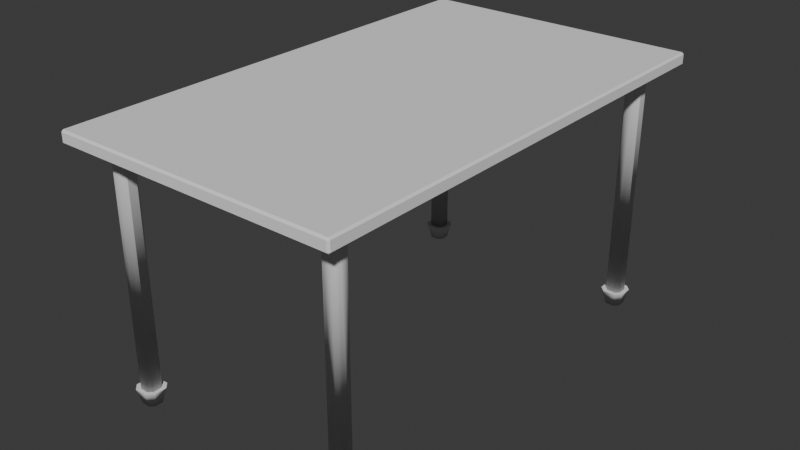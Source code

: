 # Source: Table.blend  (saved by Blender 4.0.36; exported with 4.5.12 LTS)
import bpy
from mathutils import Matrix  # noqa: F401  (used for matrix-valued properties, if any)

bpy.ops.wm.read_factory_settings(use_empty=True)
scene = bpy.context.scene
scene.name = 'Scene'

# ---- collections
col_collection = bpy.data.collections.new('Collection'); scene.collection.children.link(col_collection)

# ---- node groups
ng_auto_smooth = bpy.data.node_groups.new('Auto Smooth', 'GeometryNodeTree')
_s = ng_auto_smooth.interface.new_socket(name='Geometry', in_out='OUTPUT', socket_type='NodeSocketGeometry')
_s = ng_auto_smooth.interface.new_socket(name='Geometry', in_out='INPUT', socket_type='NodeSocketGeometry')
_s = ng_auto_smooth.interface.new_socket(name='Angle', in_out='INPUT', socket_type='NodeSocketFloat')
_s.subtype = 'ANGLE'
_s.min_value = 0.0
_s.max_value = 3.142
ng_auto_smooth.is_modifier = True
_N = ng_auto_smooth.nodes; _L = ng_auto_smooth.links
n0 = _N.new('NodeGroupOutput'); n0.name = 'Group Output'; n0.location = (480, -100)
n1 = _N.new('NodeGroupInput'); n1.name = 'Group Input'; n1.location = (-420, -300)
n2 = _N.new('NodeGroupInput'); n2.name = 'Group Input.001'; n2.location = (-60, -100)
n3 = _N.new('GeometryNodeSetShadeSmooth'); n3.name = 'Set Shade Smooth'; n3.location = (120, -100)
n3.domain = 'EDGE'
n4 = _N.new('GeometryNodeSetShadeSmooth'); n4.name = 'Set Shade Smooth.001'; n4.location = (300, -100)
n5 = _N.new('GeometryNodeInputMeshEdgeAngle'); n5.name = 'Edge Angle'; n5.location = (-420, -220)
n6 = _N.new('GeometryNodeInputEdgeSmooth'); n6.name = 'Is Edge Smooth'; n6.location = (-60, -160)
n7 = _N.new('GeometryNodeInputShadeSmooth'); n7.name = 'Is Face Smooth'; n7.location = (-240, -340)
n8 = _N.new('FunctionNodeBooleanMath'); n8.name = 'Boolean Math'; n8.location = (-60, -220)
n9 = _N.new('FunctionNodeCompare'); n9.name = 'Compare'; n9.location = (-240, -180)
n9.operation = 'LESS_EQUAL'
_L.new(n5.outputs[0], n9.inputs[0])
_L.new(n4.outputs[0], n0.inputs[0])
_L.new(n1.outputs[1], n9.inputs[1])
_L.new(n9.outputs[0], n8.inputs[0])
_L.new(n7.outputs[0], n8.inputs[1])
_L.new(n2.outputs[0], n3.inputs[0])
_L.new(n6.outputs[0], n3.inputs[1])
_L.new(n3.outputs[0], n4.inputs[0])
_L.new(n8.outputs[0], n3.inputs[2])
n0.is_active_output = True

# ---- world
world_world = bpy.data.worlds.new('World'); scene.world = world_world
world_world.use_nodes = True; world_world.node_tree.nodes.clear()
_N = world_world.node_tree.nodes; _L = world_world.node_tree.links
n0 = _N.new('ShaderNodeOutputWorld'); n0.name = 'World Output'; n0.location = (300, 300)
n1 = _N.new('ShaderNodeBackground'); n1.name = 'Background'; n1.location = (10, 300)
n1.inputs[0].default_value = (0.05088, 0.05088, 0.05088, 1.0)
_L.new(n1.outputs[0], n0.inputs[0])
n0.is_active_output = True
world_world.color = (0.05088, 0.05088, 0.05088)
world_world.use_sun_shadow = False
world_world.sun_shadow_jitter_overblur = 0.0

# ---- meshes
me_cube_001 = bpy.data.meshes.new('Cube.001')
me_cube_001.from_pydata([(-0.4662, -0.8788, -1.0), (-0.8788, -0.4662, -1.0), (-0.8788, -0.4662, 1.0), (-0.4662, -0.8788, 1.0), (-0.8788, 0.4662, -1.0), (-0.4662, 0.8788, -1.0), (-0.4662, 0.8788, 1.0), (-0.8788, 0.4662, 1.0), (0.8788, -0.4662, -1.0), (0.4662, -0.8788, -1.0), (0.4662, -0.8788, 1.0), (0.8788, -0.4662, 1.0), (0.4662, 0.8788, -1.0), (0.8788, 0.4662, -1.0), (0.8788, 0.4662, 1.0), (0.4662, 0.8788, 1.0), (-1.316, -0.6982, -0.8789), (-0.6982, -1.316, -0.8789), (-0.6982, 1.316, -0.8789), (-1.316, 0.6982, -0.8789), (1.316, 0.6982, -0.8789), (0.6982, 1.316, -0.8789), (0.6982, -1.316, -0.8789), (1.316, -0.6982, -0.8789), (-24.06, -0.8788, -1.0), (-23.64, -0.4662, -1.0), (-23.64, -0.4662, 1.0), (-24.06, -0.8788, 1.0), (-23.64, 0.4662, -1.0), (-24.06, 0.8788, -1.0), (-24.06, 0.8788, 1.0), (-23.64, 0.4662, 1.0), (-25.4, -0.4662, -1.0), (-24.99, -0.8788, -1.0), (-24.99, -0.8788, 1.0), (-25.4, -0.4662, 1.0), (-24.99, 0.8788, -1.0), (-25.4, 0.4662, -1.0), (-25.4, 0.4662, 1.0), (-24.99, 0.8788, 1.0), (-23.21, -0.6982, -0.8789), (-23.82, -1.316, -0.8789), (-23.82, 1.316, -0.8789), (-23.21, 0.6982, -0.8789), (-25.84, 0.6982, -0.8789), (-25.22, 1.316, -0.8789), (-25.22, -1.316, -0.8789), (-25.84, -0.6982, -0.8789), (-0.4662, 45.27, -1.0), (-0.8788, 44.86, -1.0), (-0.8788, 44.86, 1.0), (-0.4662, 45.27, 1.0), (-0.8788, 43.93, -1.0), (-0.4662, 43.52, -1.0), (-0.4662, 43.52, 1.0), (-0.8788, 43.93, 1.0), (0.8788, 44.86, -1.0), (0.4662, 45.27, -1.0), (0.4662, 45.27, 1.0), (0.8788, 44.86, 1.0), (0.4662, 43.52, -1.0), (0.8788, 43.93, -1.0), (0.8788, 43.93, 1.0), (0.4662, 43.52, 1.0), (-1.316, 45.09, -0.8789), (-0.6982, 45.71, -0.8789), (-0.6982, 43.08, -0.8789), (-1.316, 43.7, -0.8789), (1.316, 43.7, -0.8789), (0.6982, 43.08, -0.8789), (0.6982, 45.71, -0.8789), (1.316, 45.09, -0.8789), (-24.06, 45.27, -1.0), (-23.64, 44.86, -1.0), (-23.64, 44.86, 1.0), (-24.06, 45.27, 1.0), (-23.64, 43.93, -1.0), (-24.06, 43.52, -1.0), (-24.06, 43.52, 1.0), (-23.64, 43.93, 1.0), (-25.4, 44.86, -1.0), (-24.99, 45.27, -1.0), (-24.99, 45.27, 1.0), (-25.4, 44.86, 1.0), (-24.99, 43.52, -1.0), (-25.4, 43.93, -1.0), (-25.4, 43.93, 1.0), (-24.99, 43.52, 1.0), (-23.21, 45.09, -0.8789), (-23.82, 45.71, -0.8789), (-23.82, 43.08, -0.8789), (-23.21, 43.7, -0.8789), (-25.84, 43.7, -0.8789), (-25.22, 43.08, -0.8789), (-25.22, 45.71, -0.8789), (-25.84, 45.09, -0.8789), (-27.37, -3.58, 0.9689), (-27.37, -3.772, 0.9829), (-27.56, -3.58, 0.9829), (-27.37, -3.772, 1.053), (-27.37, -3.58, 1.067), (-27.56, -3.58, 1.053), (-27.37, 47.97, 0.9689), (-27.56, 47.97, 0.9829), (-27.37, 48.17, 0.9829), (-27.37, 47.97, 1.067), (-27.37, 48.17, 1.053), (-27.56, 47.97, 1.053), (2.845, -3.58, 0.9689), (3.038, -3.58, 0.9829), (2.845, -3.772, 0.9829), (2.845, -3.58, 1.067), (2.845, -3.772, 1.053), (3.038, -3.58, 1.053), (2.845, 47.97, 0.9689), (2.845, 48.17, 0.9829), (3.038, 47.97, 0.9829), (2.845, 47.97, 1.067), (3.038, 47.97, 1.053), (2.845, 48.17, 1.053)], [], [(9, 10, 3, 0), (13, 14, 11, 8), (14, 15, 6, 7, 2, 3, 10, 11), (1, 2, 7, 4), (5, 6, 15, 12), (0, 3, 2, 1), (6, 5, 4, 7), (14, 13, 12, 15), (10, 9, 8, 11), (0, 17, 16, 1), (19, 16, 17, 22, 23, 20, 21, 18), (13, 20, 23, 8), (1, 16, 19, 4), (8, 23, 22, 9), (12, 21, 20, 13), (9, 22, 17, 0), (5, 18, 21, 12), (4, 19, 18, 5), (4, 5, 12, 13, 8, 9, 0, 1), (33, 24, 27, 34), (37, 32, 35, 38), (38, 35, 34, 27, 26, 31, 30, 39), (25, 28, 31, 26), (29, 36, 39, 30), (24, 25, 26, 27), (30, 31, 28, 29), (38, 39, 36, 37), (34, 35, 32, 33), (24, 25, 40, 41), (43, 42, 45, 44, 47, 46, 41, 40), (37, 32, 47, 44), (25, 28, 43, 40), (32, 33, 46, 47), (36, 37, 44, 45), (33, 24, 41, 46), (29, 36, 45, 42), (28, 29, 42, 43), (28, 25, 24, 33, 32, 37, 36, 29), (57, 48, 51, 58), (61, 56, 59, 62), (62, 59, 58, 51, 50, 55, 54, 63), (49, 52, 55, 50), (53, 60, 63, 54), (48, 49, 50, 51), (54, 55, 52, 53), (62, 63, 60, 61), (58, 59, 56, 57), (48, 49, 64, 65), (67, 66, 69, 68, 71, 70, 65, 64), (61, 56, 71, 68), (49, 52, 67, 64), (56, 57, 70, 71), (60, 61, 68, 69), (57, 48, 65, 70), (53, 60, 69, 66), (52, 53, 66, 67), (52, 49, 48, 57, 56, 61, 60, 53), (81, 82, 75, 72), (85, 86, 83, 80), (86, 87, 78, 79, 74, 75, 82, 83), (73, 74, 79, 76), (77, 78, 87, 84), (72, 75, 74, 73), (78, 77, 76, 79), (86, 85, 84, 87), (82, 81, 80, 83), (72, 89, 88, 73), (91, 88, 89, 94, 95, 92, 93, 90), (85, 92, 95, 80), (73, 88, 91, 76), (80, 95, 94, 81), (84, 93, 92, 85), (81, 94, 89, 72), (77, 90, 93, 84), (76, 91, 90, 77), (76, 77, 84, 85, 80, 81, 72, 73), (110, 112, 99, 97), (116, 118, 113, 109), (117, 105, 100, 111), (98, 101, 107, 103), (104, 106, 119, 115), (96, 97, 98), (99, 100, 101), (102, 103, 104), (105, 106, 107), (108, 109, 110), (111, 112, 113), (114, 115, 116), (117, 118, 119), (102, 96, 98, 103), (97, 99, 101, 98), (100, 105, 107, 101), (106, 104, 103, 107), (114, 102, 104, 115), (105, 117, 119, 106), (118, 116, 115, 119), (108, 114, 116, 109), (117, 111, 113, 118), (112, 110, 109, 113), (96, 108, 110, 97), (111, 100, 99, 112), (102, 114, 108, 96)])
me_cube_001.polygons.foreach_set('use_smooth', [1, 1, 1, 1, 1, 1, 1, 1, 1, 1, 1, 1, 1, 1, 1, 1, 1, 1, 1, 1, 1, 1, 1, 1, 1, 1, 1, 1, 1, 1, 1, 1, 1, 1, 1, 1, 1, 1, 1, 1, 1, 1, 1, 1, 1, 1, 1, 1, 1, 1, 1, 1, 1, 1, 1, 1, 1, 1, 1, 1, 1, 1, 1, 1, 1, 1, 1, 1, 1, 1, 1, 1, 1, 1, 1, 1, 0, 0, 0, 0, 0, 0, 0, 0, 0, 0, 0, 0, 0, 0, 0, 0, 0, 0, 0, 0, 0, 0, 0, 0, 0, 0])
_uv = me_cube_001.uv_layers.new(name='UVMap')
_uv.uv.foreach_set('vector', [0.663, 0.8784, 0.663, 0.8458, 0.6782, 0.8458, 0.6782, 0.8784, 0.5736, 0.8784, 0.5736, 0.8458, 0.5888, 0.8458, 0.5888, 0.8784, 0.7153, 0.8458, 0.722, 0.8526, 0.722, 0.8677, 0.7153, 0.8745, 0.7001, 0.8745, 0.6934, 0.8677, 0.6934, 0.8526, 0.7001, 0.8458, 0.6023, 0.8784, 0.6023, 0.8458, 0.6175, 0.8458, 0.6175, 0.8784, 0.3496, 0.8784, 0.3496, 0.8458, 0.3648, 0.8458, 0.3648, 0.8784, 0.5955, 0.8784, 0.5955, 0.8458, 0.6023, 0.8458, 0.6023, 0.8784, 0.3496, 0.8458, 0.3496, 0.8784, 0.3429, 0.8784, 0.3429, 0.8458, 0.3715, 0.8458, 0.3715, 0.8784, 0.3648, 0.8784, 0.3648, 0.8458, 0.5955, 0.8458, 0.5955, 0.8784, 0.5888, 0.8784, 0.5888, 0.8458, 0.2643, 0.8749, 0.2572, 0.8786, 0.2672, 0.8887, 0.271, 0.8816, 0.3328, 0.8458, 0.3101, 0.8458, 0.3, 0.8559, 0.3, 0.8786, 0.3101, 0.8887, 0.3328, 0.8887, 0.3429, 0.8786, 0.3429, 0.8559, 0.2862, 0.853, 0.29, 0.8458, 0.2672, 0.8458, 0.271, 0.853, 0.271, 0.8816, 0.2672, 0.8887, 0.29, 0.8887, 0.2862, 0.8816, 0.271, 0.853, 0.2672, 0.8458, 0.2572, 0.8559, 0.2643, 0.8597, 0.2929, 0.8597, 0.3, 0.8559, 0.29, 0.8458, 0.2862, 0.853, 0.2643, 0.8597, 0.2572, 0.8559, 0.2572, 0.8786, 0.2643, 0.8749, 0.2929, 0.8749, 0.3, 0.8786, 0.3, 0.8559, 0.2929, 0.8597, 0.2862, 0.8816, 0.29, 0.8887, 0.3, 0.8786, 0.2929, 0.8749, 0.2862, 0.8816, 0.2929, 0.8749, 0.2929, 0.8597, 0.2862, 0.853, 0.271, 0.853, 0.2643, 0.8597, 0.2643, 0.8749, 0.271, 0.8816, 0.6326, 0.8784, 0.6175, 0.8784, 0.6175, 0.8458, 0.6326, 0.8458, 0.3934, 0.8784, 0.3782, 0.8784, 0.3782, 0.8458, 0.3934, 0.8458, 0.722, 0.8677, 0.722, 0.8526, 0.7287, 0.8458, 0.7439, 0.8458, 0.7506, 0.8526, 0.7506, 0.8677, 0.7439, 0.8745, 0.7287, 0.8745, 0.4221, 0.8784, 0.4069, 0.8784, 0.4069, 0.8458, 0.4221, 0.8458, 0.6478, 0.8784, 0.6326, 0.8784, 0.6326, 0.8458, 0.6478, 0.8458, 0.4288, 0.8784, 0.4221, 0.8784, 0.4221, 0.8458, 0.4288, 0.8458, 0.4001, 0.8458, 0.4069, 0.8458, 0.4069, 0.8784, 0.4001, 0.8784, 0.3934, 0.8458, 0.4001, 0.8458, 0.4001, 0.8784, 0.3934, 0.8784, 0.3715, 0.8458, 0.3782, 0.8458, 0.3782, 0.8784, 0.3715, 0.8784, 0.1786, 0.8597, 0.1853, 0.853, 0.1815, 0.8458, 0.1714, 0.8559, 0.2471, 0.8887, 0.2572, 0.8786, 0.2572, 0.8559, 0.2471, 0.8458, 0.2244, 0.8458, 0.2143, 0.8559, 0.2143, 0.8786, 0.2244, 0.8887, 0.2005, 0.8816, 0.1853, 0.8816, 0.1815, 0.8887, 0.2043, 0.8887, 0.1853, 0.853, 0.2005, 0.853, 0.2043, 0.8458, 0.1815, 0.8458, 0.1853, 0.8816, 0.1786, 0.8749, 0.1714, 0.8786, 0.1815, 0.8887, 0.2072, 0.8749, 0.2005, 0.8816, 0.2043, 0.8887, 0.2143, 0.8786, 0.1786, 0.8749, 0.1786, 0.8597, 0.1714, 0.8559, 0.1714, 0.8786, 0.2072, 0.8597, 0.2072, 0.8749, 0.2143, 0.8786, 0.2143, 0.8559, 0.2005, 0.853, 0.2072, 0.8597, 0.2143, 0.8559, 0.2043, 0.8458, 0.2005, 0.853, 0.1853, 0.853, 0.1786, 0.8597, 0.1786, 0.8749, 0.1853, 0.8816, 0.2005, 0.8816, 0.2072, 0.8749, 0.2072, 0.8597, 0.6934, 0.8784, 0.6782, 0.8784, 0.6782, 0.8458, 0.6934, 0.8458, 0.5079, 0.8784, 0.4927, 0.8784, 0.4927, 0.8458, 0.5079, 0.8458, 0.7573, 0.8458, 0.7725, 0.8458, 0.7793, 0.8526, 0.7793, 0.8677, 0.7725, 0.8745, 0.7573, 0.8745, 0.7506, 0.8677, 0.7506, 0.8526, 0.5231, 0.8784, 0.5079, 0.8784, 0.5079, 0.8458, 0.5231, 0.8458, 0.4507, 0.8784, 0.4355, 0.8784, 0.4355, 0.8458, 0.4507, 0.8458, 0.5298, 0.8784, 0.5231, 0.8784, 0.5231, 0.8458, 0.5298, 0.8458, 0.4507, 0.8458, 0.4574, 0.8458, 0.4574, 0.8784, 0.4507, 0.8784, 0.4288, 0.8458, 0.4355, 0.8458, 0.4355, 0.8784, 0.4288, 0.8784, 0.486, 0.8458, 0.4927, 0.8458, 0.4927, 0.8784, 0.486, 0.8784, 0.03574, 0.8749, 0.02902, 0.8816, 0.0328, 0.8887, 0.04286, 0.8786, 0.05292, 0.8458, 0.04286, 0.8559, 0.04286, 0.8786, 0.05292, 0.8887, 0.07566, 0.8887, 0.08572, 0.8786, 0.08572, 0.8559, 0.07566, 0.8458, 0.01384, 0.853, 0.02902, 0.853, 0.0328, 0.8458, 0.01006, 0.8458, 0.02902, 0.8816, 0.01384, 0.8816, 0.01006, 0.8887, 0.0328, 0.8887, 0.02902, 0.853, 0.03574, 0.8597, 0.04286, 0.8559, 0.0328, 0.8458, 0.007119, 0.8597, 0.01384, 0.853, 0.01006, 0.8458, -2.471e-08, 0.8559, 0.03574, 0.8597, 0.03574, 0.8749, 0.04286, 0.8786, 0.04286, 0.8559, 0.007119, 0.8749, 0.007119, 0.8597, -2.471e-08, 0.8559, -2.372e-08, 0.8786, 0.01384, 0.8816, 0.007119, 0.8749, -2.372e-08, 0.8786, 0.01006, 0.8887, 0.01384, 0.8816, 0.02902, 0.8816, 0.03574, 0.8749, 0.03574, 0.8597, 0.02902, 0.853, 0.01384, 0.853, 0.007119, 0.8597, 0.007119, 0.8749, 0.4641, 0.8784, 0.4641, 0.8458, 0.4793, 0.8458, 0.4793, 0.8784, 0.5365, 0.8784, 0.5365, 0.8458, 0.5517, 0.8458, 0.5517, 0.8784, 0.786, 0.8745, 0.7793, 0.8677, 0.7793, 0.8526, 0.786, 0.8458, 0.8012, 0.8458, 0.8079, 0.8526, 0.8079, 0.8677, 0.8012, 0.8745, 0.5517, 0.8784, 0.5517, 0.8458, 0.5669, 0.8458, 0.5669, 0.8784, 0.6478, 0.8784, 0.6478, 0.8458, 0.663, 0.8458, 0.663, 0.8784, 0.4793, 0.8784, 0.4793, 0.8458, 0.486, 0.8458, 0.486, 0.8784, 0.5736, 0.8458, 0.5736, 0.8784, 0.5669, 0.8784, 0.5669, 0.8458, 0.5365, 0.8458, 0.5365, 0.8784, 0.5298, 0.8784, 0.5298, 0.8458, 0.4641, 0.8458, 0.4641, 0.8784, 0.4574, 0.8784, 0.4574, 0.8458, 0.1215, 0.8597, 0.1286, 0.8559, 0.1185, 0.8458, 0.1147, 0.853, 0.1386, 0.8887, 0.1614, 0.8887, 0.1714, 0.8786, 0.1714, 0.8559, 0.1614, 0.8458, 0.1386, 0.8458, 0.1286, 0.8559, 0.1286, 0.8786, 0.09956, 0.8816, 0.09579, 0.8887, 0.1185, 0.8887, 0.1147, 0.8816, 0.1147, 0.853, 0.1185, 0.8458, 0.09579, 0.8458, 0.09956, 0.853, 0.1147, 0.8816, 0.1185, 0.8887, 0.1286, 0.8786, 0.1215, 0.8749, 0.09284, 0.8749, 0.08572, 0.8786, 0.09579, 0.8887, 0.09956, 0.8816, 0.1215, 0.8749, 0.1286, 0.8786, 0.1286, 0.8559, 0.1215, 0.8597, 0.09284, 0.8597, 0.08572, 0.8559, 0.08572, 0.8786, 0.09284, 0.8749, 0.09956, 0.853, 0.09579, 0.8458, 0.08572, 0.8559, 0.09284, 0.8597, 0.09956, 0.853, 0.09284, 0.8597, 0.09284, 0.8749, 0.09956, 0.8816, 0.1147, 0.8816, 0.1215, 0.8749, 0.1215, 0.8597, 0.1147, 0.853, 1.0, 0.492, 0.9989, 0.492, 0.9989, -1.26e-08, 1.0, -1.265e-08, 0.9989, 0.8427, 0.9977, 0.8427, 0.9977, 0.003135, 0.9989, 0.003135, 0.4951, 0.8427, 0.003135, 0.8427, 0.003135, 0.003135, 0.4951, 0.003135, 0.9977, 0.8427, 0.9966, 0.8427, 0.9966, 0.003136, 0.9977, 0.003136, 1.0, 0.984, 0.9989, 0.984, 0.9989, 0.492, 1.0, 0.492, 0.9934, 0.003135, 0.9934, 3.106e-08, 0.9966, 0.003135, 0.003135, 3.106e-08, 0.003135, 0.003135, 0.0, 0.003135, 0.9934, 0.8427, 0.9966, 0.8427, 0.9934, 0.8458, 0.003135, 0.8427, 0.003135, 0.8458, 0.0, 0.8427, 0.5014, 0.003135, 0.4983, 0.003135, 0.5014, 3.106e-08, 0.4951, 0.003135, 0.4951, 3.106e-08, 0.4983, 0.003135, 0.5014, 0.8427, 0.5014, 0.8458, 0.4983, 0.8427, 0.4951, 0.8427, 0.4983, 0.8427, 0.4951, 0.8458, 0.9934, 0.8427, 0.9934, 0.003135, 0.9966, 0.003135, 0.9966, 0.8427, 0.9977, 0.8458, 0.9966, 0.8458, 0.9966, 0.8427, 0.9977, 0.8427, 0.003135, 0.003135, 0.003135, 0.8427, 0.0, 0.8427, 0.0, 0.003135, 0.9966, 1.856e-08, 0.9977, 1.851e-08, 0.9977, 0.003136, 0.9966, 0.003136, 0.5014, 0.8427, 0.9934, 0.8427, 0.9934, 0.8458, 0.5014, 0.8458, 0.003135, 0.8427, 0.4951, 0.8427, 0.4951, 0.8458, 0.003135, 0.8458, 0.9977, 0.8427, 0.9989, 0.8427, 0.9989, 0.8458, 0.9977, 0.8458, 0.5014, 0.003135, 0.5014, 0.8427, 0.4983, 0.8427, 0.4983, 0.003135, 0.4951, 0.8427, 0.4951, 0.003135, 0.4983, 0.003135, 0.4983, 0.8427, 0.9977, 3.016e-08, 0.9989, 3.011e-08, 0.9989, 0.003135, 0.9977, 0.003135, 0.9934, 0.003135, 0.5014, 0.003135, 0.5014, 3.106e-08, 0.9934, 3.106e-08, 0.4951, 0.003135, 0.003135, 0.003135, 0.003135, 3.106e-08, 0.4951, 3.106e-08, 0.9934, 0.8427, 0.5014, 0.8427, 0.5014, 0.003135, 0.9934, 0.003135])
me_cube_001.update()

# ---- objects
ob_cube = bpy.data.objects.new('Cube', me_cube_001)

# ---- transforms, parenting, visibility, modifiers, constraints
ob_cube.location = (1.272, -2.302, 1.168)
ob_cube.scale = (0.1037, 0.1037, 1.422)
_m = ob_cube.modifiers.new('Auto Smooth', 'NODES')
_m.node_group = ng_auto_smooth
_gi = [s.identifier for s in ng_auto_smooth.interface.items_tree if s.item_type == 'SOCKET' and s.in_out == 'INPUT']
_m[_gi[1]] = 0.7854  # Angle

# ---- collection membership
col_collection.objects.link(ob_cube)

# ---- scene / render settings (as saved in the file)
scene.frame_start = 1; scene.frame_end = 250; scene.frame_set(1)
scene.render.engine = 'BLENDER_WORKBENCH'
scene.cycles.sampling_pattern = 'TABULATED_SOBOL'
bpy.context.view_layer.update()

# ---- added for rendering (the .blend has no active camera and no usable light): camera, sun
cam_auto = bpy.data.cameras.new('AutoCamera')
cam_auto.lens = 50.0
cam_auto.sensor_width = 36.0
cam_auto.clip_end = 1000.0
ob_auto_camera = bpy.data.objects.new('AutoCamera', cam_auto)
scene.collection.objects.link(ob_auto_camera)
ob_auto_camera.location = (6.39153, -7.66984, 6.32933)
ob_auto_camera.rotation_euler = (1.09748, -7.21219e-08, 0.694738)
scene.camera = ob_auto_camera
light_auto_sun = bpy.data.lights.new('AutoSun', 'SUN')
light_auto_sun.energy = 3.0
light_auto_sun.angle = 0.0523599
ob_auto_sun = bpy.data.objects.new('AutoSun', light_auto_sun)
scene.collection.objects.link(ob_auto_sun)
ob_auto_sun.rotation_euler = (0.872665, 0.174533, 0.523599)
bpy.context.view_layer.update()
